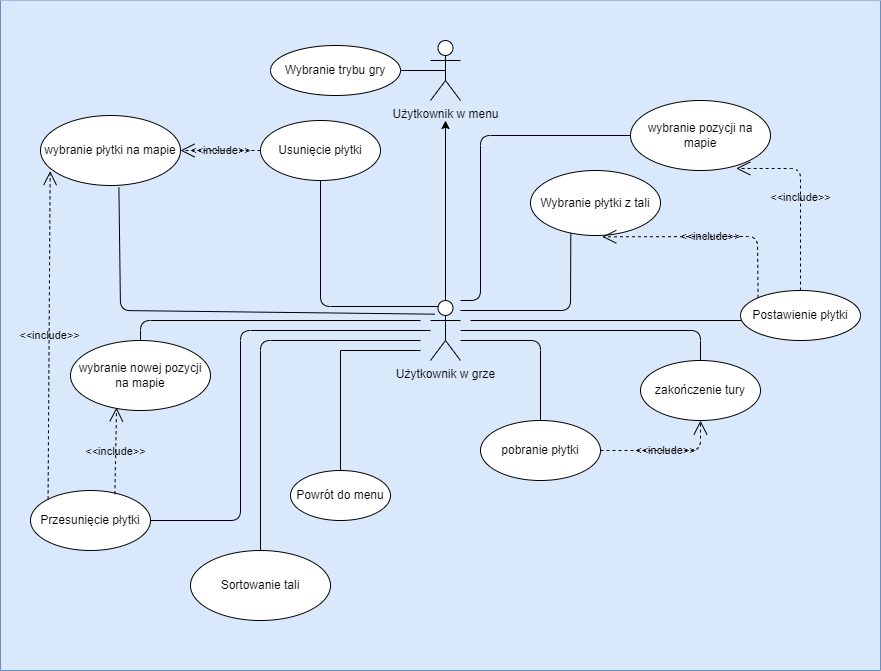

The diagram above was exported from draw.io. Its source (the exported page's mxGraphModel, read from the mxfile embedded in the PNG):
<mxGraphModel dx="1791" dy="1153" grid="1" gridSize="10" guides="1" tooltips="1" connect="1" arrows="1" fold="1" page="0" pageScale="1" pageWidth="900" pageHeight="1600" math="0" shadow="0">
  <root>
    <mxCell id="0" />
    <mxCell id="1" parent="0" />
    <mxCell id="2bwpbh7YBZDUf8ulo94e-109" value="" style="swimlane;startSize=0;rounded=1;fillColor=#dae8fc;strokeColor=#6c8ebf;fillStyle=auto;swimlaneFillColor=#DAE8FC;perimeterSpacing=5;shadow=0;" parent="1" vertex="1">
      <mxGeometry x="-400" y="-240" width="880" height="670" as="geometry" />
    </mxCell>
    <mxCell id="Ii9glZ3oNPilmiTZlQQ--1" value="Powrót do menu" style="ellipse;whiteSpace=wrap;html=1;" vertex="1" parent="2bwpbh7YBZDUf8ulo94e-109">
      <mxGeometry x="290" y="470" width="100" height="50" as="geometry" />
    </mxCell>
    <mxCell id="2bwpbh7YBZDUf8ulo94e-88" value="Sortowanie tali" style="ellipse;whiteSpace=wrap;html=1;labelBackgroundColor=none;rounded=1;" parent="2bwpbh7YBZDUf8ulo94e-109" vertex="1">
      <mxGeometry x="190" y="550" width="140" height="70" as="geometry" />
    </mxCell>
    <mxCell id="Ii9glZ3oNPilmiTZlQQ--5" value="" style="endArrow=none;html=1;rounded=0;exitX=0.5;exitY=0;exitDx=0;exitDy=0;" edge="1" parent="2bwpbh7YBZDUf8ulo94e-109" source="Ii9glZ3oNPilmiTZlQQ--1">
      <mxGeometry width="50" height="50" relative="1" as="geometry">
        <mxPoint x="370" y="400" as="sourcePoint" />
        <mxPoint x="420" y="350" as="targetPoint" />
        <Array as="points">
          <mxPoint x="340" y="350" />
        </Array>
      </mxGeometry>
    </mxCell>
    <mxCell id="2bwpbh7YBZDUf8ulo94e-96" style="edgeStyle=orthogonalEdgeStyle;rounded=1;orthogonalLoop=1;jettySize=auto;html=1;labelBackgroundColor=none;fontColor=default;" parent="1" source="2bwpbh7YBZDUf8ulo94e-1" edge="1">
      <mxGeometry relative="1" as="geometry">
        <mxPoint x="45" y="-120" as="targetPoint" />
      </mxGeometry>
    </mxCell>
    <object label="Użytkownik w grze&lt;div&gt;&lt;br&gt;&lt;/div&gt;" id="2bwpbh7YBZDUf8ulo94e-1">
      <mxCell style="shape=umlActor;verticalLabelPosition=bottom;verticalAlign=top;html=1;outlineConnect=0;labelBackgroundColor=none;rounded=1;" parent="1" vertex="1">
        <mxGeometry x="30" y="60" width="30" height="60" as="geometry" />
      </mxCell>
    </object>
    <mxCell id="2bwpbh7YBZDUf8ulo94e-6" value="Postawienie płytki" style="ellipse;whiteSpace=wrap;html=1;labelBackgroundColor=none;rounded=1;" parent="1" vertex="1">
      <mxGeometry x="340" y="50" width="120" height="50" as="geometry" />
    </mxCell>
    <mxCell id="2bwpbh7YBZDUf8ulo94e-9" value="Przesunięcie płytki" style="ellipse;whiteSpace=wrap;html=1;labelBackgroundColor=none;rounded=1;" parent="1" vertex="1">
      <mxGeometry x="-370" y="250" width="120" height="60" as="geometry" />
    </mxCell>
    <mxCell id="2bwpbh7YBZDUf8ulo94e-11" value="Usunięcie płytki" style="ellipse;whiteSpace=wrap;html=1;labelBackgroundColor=none;rounded=1;" parent="1" vertex="1">
      <mxGeometry x="-140" y="-120" width="120" height="60" as="geometry" />
    </mxCell>
    <mxCell id="2bwpbh7YBZDUf8ulo94e-22" value="pobranie płytki" style="ellipse;whiteSpace=wrap;html=1;labelBackgroundColor=none;rounded=1;" parent="1" vertex="1">
      <mxGeometry x="80" y="180" width="120" height="60" as="geometry" />
    </mxCell>
    <mxCell id="2bwpbh7YBZDUf8ulo94e-24" value="zakończenie tury" style="ellipse;whiteSpace=wrap;html=1;labelBackgroundColor=none;rounded=1;" parent="1" vertex="1">
      <mxGeometry x="240" y="120" width="120" height="60" as="geometry" />
    </mxCell>
    <mxCell id="2bwpbh7YBZDUf8ulo94e-36" value="Wybranie płytki z tali" style="ellipse;whiteSpace=wrap;html=1;labelBackgroundColor=none;rounded=1;" parent="1" vertex="1">
      <mxGeometry x="130" y="-70" width="130" height="65" as="geometry" />
    </mxCell>
    <mxCell id="2bwpbh7YBZDUf8ulo94e-40" value="wybranie pozycji&lt;span style=&quot;background-color: initial;&quot;&gt;&amp;nbsp;na mapie&lt;/span&gt;" style="ellipse;whiteSpace=wrap;html=1;labelBackgroundColor=none;rounded=1;" parent="1" vertex="1">
      <mxGeometry x="230" y="-140" width="140" height="70" as="geometry" />
    </mxCell>
    <mxCell id="2bwpbh7YBZDUf8ulo94e-51" value="&amp;lt;&amp;lt;include&amp;gt;&amp;gt;" style="endArrow=open;endSize=12;dashed=1;html=1;rounded=1;exitX=0;exitY=0;exitDx=0;exitDy=0;entryX=0.552;entryY=1.02;entryDx=0;entryDy=0;entryPerimeter=0;labelBackgroundColor=none;fontColor=default;" parent="1" source="2bwpbh7YBZDUf8ulo94e-6" target="2bwpbh7YBZDUf8ulo94e-36" edge="1">
      <mxGeometry width="160" relative="1" as="geometry">
        <mxPoint x="170" y="25" as="sourcePoint" />
        <mxPoint x="130" y="-75.00000000000011" as="targetPoint" />
        <Array as="points">
          <mxPoint x="357" y="-4" />
        </Array>
      </mxGeometry>
    </mxCell>
    <mxCell id="2bwpbh7YBZDUf8ulo94e-52" value="&amp;lt;&amp;lt;include&amp;gt;&amp;gt;" style="endArrow=open;endSize=12;dashed=1;html=1;rounded=1;exitX=0.5;exitY=0;exitDx=0;exitDy=0;entryX=0.755;entryY=0.971;entryDx=0;entryDy=0;entryPerimeter=0;labelBackgroundColor=none;fontColor=default;" parent="1" source="2bwpbh7YBZDUf8ulo94e-6" target="2bwpbh7YBZDUf8ulo94e-40" edge="1">
      <mxGeometry width="160" relative="1" as="geometry">
        <mxPoint x="180" y="35" as="sourcePoint" />
        <mxPoint x="325" y="-65" as="targetPoint" />
        <Array as="points">
          <mxPoint x="400" y="-72" />
        </Array>
      </mxGeometry>
    </mxCell>
    <mxCell id="2bwpbh7YBZDUf8ulo94e-64" value="" style="endArrow=none;html=1;rounded=1;labelBackgroundColor=none;fontColor=default;" parent="1" source="2bwpbh7YBZDUf8ulo94e-40" edge="1">
      <mxGeometry width="50" height="50" relative="1" as="geometry">
        <mxPoint x="370" y="50" as="sourcePoint" />
        <mxPoint x="60" y="60" as="targetPoint" />
        <Array as="points">
          <mxPoint x="80" y="-105" />
          <mxPoint x="80" y="60" />
        </Array>
      </mxGeometry>
    </mxCell>
    <mxCell id="2bwpbh7YBZDUf8ulo94e-65" value="" style="endArrow=none;html=1;rounded=1;exitX=0.31;exitY=0.964;exitDx=0;exitDy=0;exitPerimeter=0;labelBackgroundColor=none;fontColor=default;" parent="1" source="2bwpbh7YBZDUf8ulo94e-36" edge="1">
      <mxGeometry width="50" height="50" relative="1" as="geometry">
        <mxPoint x="370" y="50" as="sourcePoint" />
        <mxPoint x="60" y="70" as="targetPoint" />
        <Array as="points">
          <mxPoint x="170" y="70" />
        </Array>
      </mxGeometry>
    </mxCell>
    <mxCell id="2bwpbh7YBZDUf8ulo94e-67" value="" style="endArrow=none;html=1;rounded=1;exitX=0.006;exitY=0.6;exitDx=0;exitDy=0;exitPerimeter=0;labelBackgroundColor=none;fontColor=default;" parent="1" source="2bwpbh7YBZDUf8ulo94e-6" edge="1">
      <mxGeometry width="50" height="50" relative="1" as="geometry">
        <mxPoint x="370" y="50" as="sourcePoint" />
        <mxPoint x="70" y="80" as="targetPoint" />
      </mxGeometry>
    </mxCell>
    <mxCell id="2bwpbh7YBZDUf8ulo94e-68" value="" style="endArrow=none;html=1;rounded=1;labelBackgroundColor=none;fontColor=default;" parent="1" source="2bwpbh7YBZDUf8ulo94e-24" target="2bwpbh7YBZDUf8ulo94e-1" edge="1">
      <mxGeometry width="50" height="50" relative="1" as="geometry">
        <mxPoint x="200" y="220" as="sourcePoint" />
        <mxPoint x="250" y="170" as="targetPoint" />
        <Array as="points">
          <mxPoint x="300" y="90" />
        </Array>
      </mxGeometry>
    </mxCell>
    <mxCell id="2bwpbh7YBZDUf8ulo94e-71" value="wybranie płytki na mapie" style="ellipse;whiteSpace=wrap;html=1;labelBackgroundColor=none;rounded=1;" parent="1" vertex="1">
      <mxGeometry x="-360" y="-125" width="140" height="70" as="geometry" />
    </mxCell>
    <mxCell id="2bwpbh7YBZDUf8ulo94e-74" value="" style="endArrow=none;html=1;rounded=1;entryX=0.56;entryY=1.029;entryDx=0;entryDy=0;exitX=0.144;exitY=0.228;exitDx=0;exitDy=0;exitPerimeter=0;entryPerimeter=0;labelBackgroundColor=none;fontColor=default;" parent="1" source="2bwpbh7YBZDUf8ulo94e-1" target="2bwpbh7YBZDUf8ulo94e-71" edge="1">
      <mxGeometry width="50" height="50" relative="1" as="geometry">
        <mxPoint x="-30" y="70" as="sourcePoint" />
        <mxPoint x="150" y="30" as="targetPoint" />
        <Array as="points">
          <mxPoint x="-280" y="70" />
        </Array>
      </mxGeometry>
    </mxCell>
    <mxCell id="2bwpbh7YBZDUf8ulo94e-75" value="" style="endArrow=none;html=1;rounded=1;entryX=0.5;entryY=1;entryDx=0;entryDy=0;exitX=0.25;exitY=0.1;exitDx=0;exitDy=0;exitPerimeter=0;labelBackgroundColor=none;fontColor=default;" parent="1" source="2bwpbh7YBZDUf8ulo94e-1" target="2bwpbh7YBZDUf8ulo94e-11" edge="1">
      <mxGeometry width="50" height="50" relative="1" as="geometry">
        <mxPoint x="100" y="80" as="sourcePoint" />
        <mxPoint x="150" y="30" as="targetPoint" />
        <Array as="points">
          <mxPoint x="-80" y="66" />
        </Array>
      </mxGeometry>
    </mxCell>
    <mxCell id="2bwpbh7YBZDUf8ulo94e-77" value="&amp;lt;&amp;lt;include&amp;gt;&amp;gt;" style="endArrow=open;endSize=12;dashed=1;html=1;rounded=1;exitX=0;exitY=0.5;exitDx=0;exitDy=0;entryX=1;entryY=0.5;entryDx=0;entryDy=0;labelBackgroundColor=none;fontColor=default;" parent="1" source="2bwpbh7YBZDUf8ulo94e-11" target="2bwpbh7YBZDUf8ulo94e-71" edge="1">
      <mxGeometry width="160" relative="1" as="geometry">
        <mxPoint x="-252" y="-71" as="sourcePoint" />
        <mxPoint x="-159" y="-220" as="targetPoint" />
      </mxGeometry>
    </mxCell>
    <mxCell id="2bwpbh7YBZDUf8ulo94e-78" value="" style="endArrow=none;html=1;rounded=1;entryX=1;entryY=0.5;entryDx=0;entryDy=0;labelBackgroundColor=none;fontColor=default;" parent="1" source="2bwpbh7YBZDUf8ulo94e-1" target="2bwpbh7YBZDUf8ulo94e-9" edge="1">
      <mxGeometry width="50" height="50" relative="1" as="geometry">
        <mxPoint x="100" y="80" as="sourcePoint" />
        <mxPoint x="150" y="30" as="targetPoint" />
        <Array as="points">
          <mxPoint x="-160" y="90" />
          <mxPoint x="-160" y="280" />
        </Array>
      </mxGeometry>
    </mxCell>
    <mxCell id="2bwpbh7YBZDUf8ulo94e-79" value="wybranie nowej pozycji na mapie" style="ellipse;whiteSpace=wrap;html=1;labelBackgroundColor=none;rounded=1;" parent="1" vertex="1">
      <mxGeometry x="-330" y="100" width="140" height="70" as="geometry" />
    </mxCell>
    <mxCell id="2bwpbh7YBZDUf8ulo94e-81" value="&amp;lt;&amp;lt;include&amp;gt;&amp;gt;" style="endArrow=open;endSize=12;dashed=1;html=1;rounded=1;entryX=0.069;entryY=0.795;entryDx=0;entryDy=0;exitX=0;exitY=0;exitDx=0;exitDy=0;entryPerimeter=0;labelBackgroundColor=none;fontColor=default;" parent="1" source="2bwpbh7YBZDUf8ulo94e-9" target="2bwpbh7YBZDUf8ulo94e-71" edge="1">
      <mxGeometry width="160" relative="1" as="geometry">
        <mxPoint x="-60" y="-90" as="sourcePoint" />
        <mxPoint x="-256" y="-55" as="targetPoint" />
      </mxGeometry>
    </mxCell>
    <mxCell id="2bwpbh7YBZDUf8ulo94e-82" value="&amp;lt;&amp;lt;include&amp;gt;&amp;gt;" style="endArrow=open;endSize=12;dashed=1;html=1;rounded=1;exitX=0.703;exitY=0.061;exitDx=0;exitDy=0;entryX=0.329;entryY=0.957;entryDx=0;entryDy=0;entryPerimeter=0;exitPerimeter=0;labelBackgroundColor=none;fontColor=default;" parent="1" source="2bwpbh7YBZDUf8ulo94e-9" target="2bwpbh7YBZDUf8ulo94e-79" edge="1">
      <mxGeometry width="160" relative="1" as="geometry">
        <mxPoint x="-50" y="-80" as="sourcePoint" />
        <mxPoint x="-246" y="-45" as="targetPoint" />
      </mxGeometry>
    </mxCell>
    <mxCell id="2bwpbh7YBZDUf8ulo94e-86" value="&amp;lt;&amp;lt;include&amp;gt;&amp;gt;" style="endArrow=open;endSize=12;dashed=1;html=1;rounded=1;exitX=1;exitY=0.5;exitDx=0;exitDy=0;entryX=0.5;entryY=1;entryDx=0;entryDy=0;labelBackgroundColor=none;fontColor=default;" parent="1" source="2bwpbh7YBZDUf8ulo94e-22" target="2bwpbh7YBZDUf8ulo94e-24" edge="1">
      <mxGeometry x="-0.0023" width="160" relative="1" as="geometry">
        <mxPoint x="-246" y="184" as="sourcePoint" />
        <mxPoint x="-224" y="127" as="targetPoint" />
        <Array as="points">
          <mxPoint x="300" y="210" />
        </Array>
        <mxPoint as="offset" />
      </mxGeometry>
    </mxCell>
    <mxCell id="2bwpbh7YBZDUf8ulo94e-89" value="" style="endArrow=none;html=1;rounded=1;entryX=0.5;entryY=0;entryDx=0;entryDy=0;labelBackgroundColor=none;fontColor=default;" parent="1" target="2bwpbh7YBZDUf8ulo94e-88" edge="1">
      <mxGeometry width="50" height="50" relative="1" as="geometry">
        <mxPoint x="20" y="100" as="sourcePoint" />
        <mxPoint x="-70" y="160" as="targetPoint" />
        <Array as="points">
          <mxPoint x="-140" y="100" />
        </Array>
      </mxGeometry>
    </mxCell>
    <mxCell id="2bwpbh7YBZDUf8ulo94e-98" value="Użytkownik w menu" style="shape=umlActor;verticalLabelPosition=bottom;verticalAlign=top;html=1;outlineConnect=0;labelBackgroundColor=none;rounded=1;" parent="1" vertex="1">
      <mxGeometry x="30" y="-200" width="30" height="60" as="geometry" />
    </mxCell>
    <mxCell id="2bwpbh7YBZDUf8ulo94e-99" value="" style="endArrow=none;html=1;rounded=1;entryX=0.5;entryY=0;entryDx=0;entryDy=0;labelBackgroundColor=none;fontColor=default;" parent="1" target="2bwpbh7YBZDUf8ulo94e-79" edge="1">
      <mxGeometry width="50" height="50" relative="1" as="geometry">
        <mxPoint x="20" y="80" as="sourcePoint" />
        <mxPoint x="90" y="80" as="targetPoint" />
        <Array as="points">
          <mxPoint x="-260" y="80" />
        </Array>
      </mxGeometry>
    </mxCell>
    <mxCell id="2bwpbh7YBZDUf8ulo94e-101" value="Wybranie trybu gry" style="ellipse;whiteSpace=wrap;html=1;labelBackgroundColor=none;rounded=1;" parent="1" vertex="1">
      <mxGeometry x="-130" y="-195" width="130" height="50" as="geometry" />
    </mxCell>
    <mxCell id="2bwpbh7YBZDUf8ulo94e-103" value="" style="endArrow=none;html=1;rounded=1;entryX=1;entryY=0.5;entryDx=0;entryDy=0;exitX=0.5;exitY=0.5;exitDx=0;exitDy=0;exitPerimeter=0;labelBackgroundColor=none;fontColor=default;" parent="1" source="2bwpbh7YBZDUf8ulo94e-98" target="2bwpbh7YBZDUf8ulo94e-101" edge="1">
      <mxGeometry width="50" height="50" relative="1" as="geometry">
        <mxPoint x="10" y="-100" as="sourcePoint" />
        <mxPoint x="60" y="-150" as="targetPoint" />
      </mxGeometry>
    </mxCell>
    <mxCell id="2bwpbh7YBZDUf8ulo94e-105" value="" style="endArrow=none;html=1;rounded=1;exitX=0.5;exitY=0;exitDx=0;exitDy=0;labelBackgroundColor=none;fontColor=default;" parent="1" source="2bwpbh7YBZDUf8ulo94e-22" edge="1">
      <mxGeometry width="50" height="50" relative="1" as="geometry">
        <mxPoint x="80" y="140" as="sourcePoint" />
        <mxPoint x="60" y="100" as="targetPoint" />
        <Array as="points">
          <mxPoint x="140" y="100" />
        </Array>
      </mxGeometry>
    </mxCell>
  </root>
</mxGraphModel>